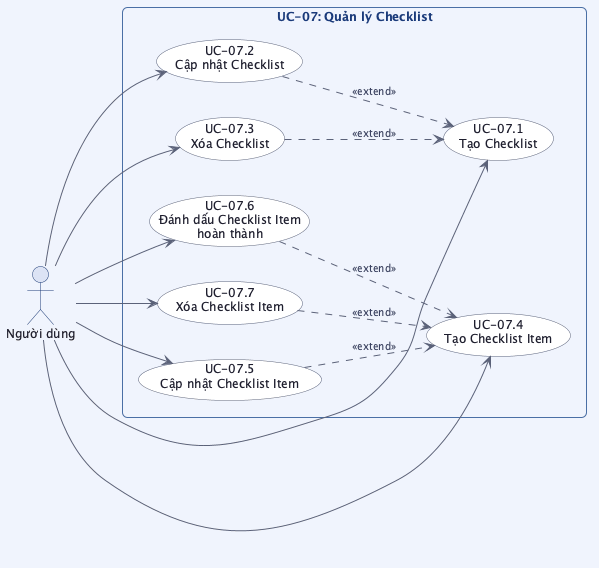

The diagram above was rendered by PlantUML. Its source (embedded in the PNG):
@startuml usecase_uc07

skinparam linetype curve
skinparam defaultFontSize 12
skinparam backgroundColor #f4f6fb
skinparam usecase {
    BackgroundColor #ffffff
    BorderColor #5b6279
    FontColor #1e1e2e
    ArrowColor #5b6279
}
skinparam actor {
    BackgroundColor #dce3f5
    BorderColor #1a3a7a
    FontColor #1e1e2e
}
skinparam rectangle {
    BackgroundColor #f0f4fd
    BorderColor #4a6fa5
    FontColor #1a3a7a
    FontStyle bold
    RoundCorner 10
}
skinparam arrow {
    Color #5b6279
    FontColor #3b4261
    FontSize 10
}

left to right direction

actor "Người dùng" as user

rectangle "UC-07: Quản lý Checklist" {
    usecase "UC-07.1\nTạo Checklist" as UC071
    usecase "UC-07.2\nCập nhật Checklist" as UC072
    usecase "UC-07.3\nXóa Checklist" as UC073
    usecase "UC-07.4\nTạo Checklist Item" as UC074
    usecase "UC-07.5\nCập nhật Checklist Item" as UC075
    usecase "UC-07.6\nĐánh dấu Checklist Item\nhoàn thành" as UC076
    usecase "UC-07.7\nXóa Checklist Item" as UC077
}

user --> UC071
user --> UC072
user --> UC073
user --> UC074
user --> UC075
user --> UC076
user --> UC077

UC072 ..> UC071 : <<extend>>
UC073 ..> UC071 : <<extend>>
UC075 ..> UC074 : <<extend>>
UC076 ..> UC074 : <<extend>>
UC077 ..> UC074 : <<extend>>

@enduml